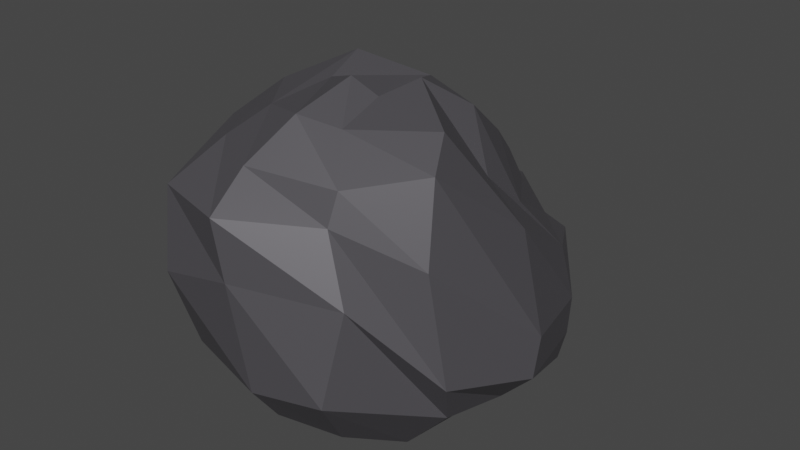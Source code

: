 # Source: rocher2.blend  (saved by Blender 2.93.21; exported with 4.5.12 LTS)
import bpy
from mathutils import Matrix  # noqa: F401  (used for matrix-valued properties, if any)

bpy.ops.wm.read_factory_settings(use_empty=True)
scene = bpy.context.scene
scene.name = 'Scene'

# ---- collections
col_collection = bpy.data.collections.new('Collection'); scene.collection.children.link(col_collection)

# ---- materials (node trees are filled in below, after node groups)
mat_bush_desert = bpy.data.materials.new('bush desert')
mat_bush_desert.use_transparent_shadow = False

# ---- material node trees
mat_bush_desert.use_nodes = True; mat_bush_desert.node_tree.nodes.clear()
_N = mat_bush_desert.node_tree.nodes; _L = mat_bush_desert.node_tree.links
n0 = _N.new('ShaderNodeBsdfPrincipled'); n0.name = 'Principled BSDF'; n0.location = (10, 300)
n0.distribution = 'GGX'
n0.subsurface_method = 'BURLEY'
n0.inputs[0].default_value = (0.1086, 0.1042, 0.1156, 1.0)
n0.inputs[1].default_value = 0.3884
n0.inputs[3].default_value = 1.45
n0.inputs[27].default_value = (0.0, 0.0, 0.0, 1.0)
n0.inputs[28].default_value = 1.0
n1 = _N.new('ShaderNodeOutputMaterial'); n1.name = 'Material Output'; n1.location = (300, 300)
_L.new(n0.outputs[0], n1.inputs[0])
n1.is_active_output = True

# ---- world
world_world = bpy.data.worlds.new('World'); scene.world = world_world
world_world.use_nodes = True; world_world.node_tree.nodes.clear()
_N = world_world.node_tree.nodes; _L = world_world.node_tree.links
n0 = _N.new('ShaderNodeOutputWorld'); n0.name = 'World Output'; n0.location = (300, 300)
n1 = _N.new('ShaderNodeBackground'); n1.name = 'Background'; n1.location = (10, 300)
n1.inputs[0].default_value = (0.05088, 0.05088, 0.05088, 1.0)
_L.new(n1.outputs[0], n0.inputs[0])
n0.is_active_output = True
world_world.color = (0.05088, 0.05088, 0.05088)
world_world.use_sun_shadow = False
world_world.sun_shadow_jitter_overblur = 0.0

# ---- meshes
me_sphere = bpy.data.meshes.new('Sphere')
me_sphere.from_pydata([(0.1056, 0.9368, 0.5384), (0.01983, 1.015, -0.3215), (0.06098, 0.7569, -0.4523), (-0.05427, 0.5386, -0.4817), (0.258, 0.7792, 0.7312), (0.3323, 0.8157, 0.5567), (0.3853, 0.9979, 0.2824), (0.4231, 1.184, 0.1212), (0.5164, 1.076, -0.05961), (0.4278, 1.081, -0.3575), (0.3433, 0.6128, -0.4443), (0.2171, 0.3631, -0.5251), (0.3042, 0.5888, 0.9187), (0.6209, 0.3622, 0.66), (0.7191, 0.6639, 0.304), (0.8602, 0.5699, 0.06899), (0.8584, 0.5452, -0.148), (0.8277, 0.5169, -0.313), (0.4799, 0.4617, -0.4143), (0.2364, 0.1381, -0.4661), (0.3887, 0.2346, 1.188), (0.583, 0.1092, 0.8836), (0.842, 0.07501, 0.6858), (1.037, -0.01837, 0.1734), (1.044, -0.08504, -0.04196), (0.8359, -0.05344, -0.2613), (0.6793, -0.008908, -0.3822), (0.2778, -0.03884, -0.5154), (0.2663, -0.04189, 1.382), (0.6339, -0.3276, 1.278), (0.7372, -0.5255, 1.149), (0.7971, -0.6404, 0.7223), (0.896, -0.6165, 0.1009), (0.8095, -0.4881, -0.1684), (0.5387, -0.4735, -0.4631), (0.3235, -0.1233, -0.4478), (0.2038, -0.2921, 1.339), (0.2386, -0.5933, 1.271), (0.4036, -0.809, 1.082), (0.3909, -0.8716, 0.9106), (0.5457, -0.9408, 0.5542), (0.4835, -1.049, 0.04096), (0.3538, -0.7752, -0.3431), (0.2431, -0.3163, -0.4656), (0.06562, -0.3347, 1.427), (0.05588, -0.7097, 1.339), (-0.07809, -0.9345, 1.114), (-0.05014, -1.186, 0.9457), (0.002485, -1.172, 0.6128), (0.08206, -1.124, 0.001672), (0.04774, -0.927, -0.2602), (-0.01504, -0.4088, -0.4957), (-0.1285, -0.2646, 1.358), (-0.2332, -0.5895, 1.283), (-0.4312, -0.7215, 1.112), (-0.4979, -1.06, 0.9413), (-0.4732, -1.135, 0.4943), (-0.5167, -0.9283, -0.0418), (-0.3973, -0.6736, -0.3206), (-0.1942, -0.443, -0.5096), (0.1028, 0.2404, 1.281), (-0.2222, 0.0345, 1.409), (-0.4692, -0.2644, 1.278), (-0.7098, -0.4192, 1.063), (-0.774, -0.5543, 0.9157), (-0.9222, -0.4909, 0.4449), (-0.729, -0.4507, -0.06624), (-0.5104, -0.3209, -0.3452), (-0.2671, -0.136, -0.5154), (-0.2395, 0.2584, 1.236), (-0.5868, 0.1287, 0.8926), (-0.8645, -0.02311, 0.661), (-0.906, 0.0609, 0.3089), (-0.9633, -0.1051, 0.09966), (-0.9309, -0.02725, -0.2266), (-0.6497, 0.118, -0.4376), (-0.4319, 0.007549, -0.4759), (-0.2155, 0.3472, 1.103), (-0.6246, 0.358, 0.6976), (-0.7327, 0.6687, 0.3569), (-0.8341, 0.5366, 0.09274), (-0.8032, 0.6131, -0.06683), (-0.6702, 0.6109, -0.3166), (-0.4791, 0.4701, -0.4211), (-0.3543, 0.1596, -0.5069), (-0.1044, 0.4068, 0.9902), (-0.3153, 0.8126, 0.4633), (-0.3744, 0.8926, 0.339), (-0.4578, 1.016, 0.1433), (-0.425, 1.185, -0.1033), (-0.5013, 0.9165, -0.307), (-0.2993, 0.8376, -0.4449), (-0.1544, 0.4929, -0.4529), (0.07431, 0.7132, 0.7804), (0.007721, 1.315, 0.3257), (-0.0001271, 1.212, 0.1338), (0.005339, 1.167, -0.1234), (-0.05505, -0.08647, -0.5302)], [], [(94, 0, 5, 6), (2, 1, 9, 10), (95, 94, 6, 7), (93, 60, 4), (3, 2, 10, 11), (96, 95, 7, 8), (0, 93, 4, 5), (97, 3, 11), (1, 96, 8, 9), (7, 6, 14, 15), (4, 60, 12), (11, 10, 18, 19), (8, 7, 15, 16), (5, 4, 12, 13), (97, 11, 19), (9, 8, 16, 17), (6, 5, 13, 14), (10, 9, 17, 18), (13, 12, 20, 21), (97, 19, 27), (17, 16, 24, 25), (14, 13, 21, 22), (18, 17, 25, 26), (15, 14, 22, 23), (12, 60, 20), (19, 18, 26, 27), (16, 15, 23, 24), (26, 25, 33, 34), (23, 22, 30, 31), (20, 60, 28), (27, 26, 34, 35), (24, 23, 31, 32), (21, 20, 28, 29), (97, 27, 35), (25, 24, 32, 33), (22, 21, 29, 30), (32, 31, 39, 40), (29, 28, 36, 37), (97, 35, 43), (33, 32, 40, 41), (30, 29, 37, 38), (34, 33, 41, 42), (31, 30, 38, 39), (28, 60, 36), (35, 34, 42, 43), (38, 37, 45, 46), (42, 41, 49, 50), (39, 38, 46, 47), (36, 60, 44), (43, 42, 50, 51), (40, 39, 47, 48), (37, 36, 44, 45), (97, 43, 51), (41, 40, 48, 49), (44, 60, 52), (51, 50, 58, 59), (48, 47, 55, 56), (45, 44, 52, 53), (97, 51, 59), (49, 48, 56, 57), (46, 45, 53, 54), (50, 49, 57, 58), (47, 46, 54, 55), (97, 59, 68), (57, 56, 65, 66), (54, 53, 62, 63), (58, 57, 66, 67), (55, 54, 63, 64), (52, 60, 61), (59, 58, 67, 68), (56, 55, 64, 65), (53, 52, 61, 62), (67, 66, 74, 75), (64, 63, 71, 72), (61, 60, 69), (68, 67, 75, 76), (65, 64, 72, 73), (62, 61, 69, 70), (97, 68, 76), (66, 65, 73, 74), (63, 62, 70, 71), (73, 72, 80, 81), (70, 69, 77, 78), (97, 76, 84), (74, 73, 81, 82), (71, 70, 78, 79), (75, 74, 82, 83), (72, 71, 79, 80), (69, 60, 77), (76, 75, 83, 84), (79, 78, 86, 87), (83, 82, 90, 91), (80, 79, 87, 88), (77, 60, 85), (84, 83, 91, 92), (81, 80, 88, 89), (78, 77, 85, 86), (97, 84, 92), (82, 81, 89, 90), (85, 60, 93), (92, 91, 2, 3), (89, 88, 95, 96), (86, 85, 93, 0), (97, 92, 3), (90, 89, 96, 1), (87, 86, 0, 94), (91, 90, 1, 2), (88, 87, 94, 95)])
_uv = me_sphere.uv_layers.new(name='UVMap')
_uv.uv.foreach_set('vector', [0.75, 0.6667, 0.75, 0.7778, 0.6667, 0.7778, 0.6667, 0.6667, 0.75, 0.2222, 0.75, 0.3333, 0.6667, 0.3333, 0.6667, 0.2222, 0.75, 0.5556, 0.75, 0.6667, 0.6667, 0.6667, 0.6667, 0.5556, 0.75, 0.8889, 0.7083, 1.0, 0.6667, 0.8889, 0.75, 0.1111, 0.75, 0.2222, 0.6667, 0.2222, 0.6667, 0.1111, 0.75, 0.4444, 0.75, 0.5556, 0.6667, 0.5556, 0.6667, 0.4444, 0.75, 0.7778, 0.75, 0.8889, 0.6667, 0.8889, 0.6667, 0.7778, 0.7083, 0.0, 0.75, 0.1111, 0.6667, 0.1111, 0.75, 0.3333, 0.75, 0.4444, 0.6667, 0.4444, 0.6667, 0.3333, 0.6667, 0.5556, 0.6667, 0.6667, 0.5833, 0.6667, 0.5833, 0.5556, 0.6667, 0.8889, 0.625, 1.0, 0.5833, 0.8889, 0.6667, 0.1111, 0.6667, 0.2222, 0.5833, 0.2222, 0.5833, 0.1111, 0.6667, 0.4444, 0.6667, 0.5556, 0.5833, 0.5556, 0.5833, 0.4444, 0.6667, 0.7778, 0.6667, 0.8889, 0.5833, 0.8889, 0.5833, 0.7778, 0.625, 0.0, 0.6667, 0.1111, 0.5833, 0.1111, 0.6667, 0.3333, 0.6667, 0.4444, 0.5833, 0.4444, 0.5833, 0.3333, 0.6667, 0.6667, 0.6667, 0.7778, 0.5833, 0.7778, 0.5833, 0.6667, 0.6667, 0.2222, 0.6667, 0.3333, 0.5833, 0.3333, 0.5833, 0.2222, 0.5833, 0.7778, 0.5833, 0.8889, 0.5, 0.8889, 0.5, 0.7778, 0.5417, 0.0, 0.5833, 0.1111, 0.5, 0.1111, 0.5833, 0.3333, 0.5833, 0.4444, 0.5, 0.4444, 0.5, 0.3333, 0.5833, 0.6667, 0.5833, 0.7778, 0.5, 0.7778, 0.5, 0.6667, 0.5833, 0.2222, 0.5833, 0.3333, 0.5, 0.3333, 0.5, 0.2222, 0.5833, 0.5556, 0.5833, 0.6667, 0.5, 0.6667, 0.5, 0.5556, 0.5833, 0.8889, 0.5417, 1.0, 0.5, 0.8889, 0.5833, 0.1111, 0.5833, 0.2222, 0.5, 0.2222, 0.5, 0.1111, 0.5833, 0.4444, 0.5833, 0.5556, 0.5, 0.5556, 0.5, 0.4444, 0.5, 0.2222, 0.5, 0.3333, 0.4167, 0.3333, 0.4167, 0.2222, 0.5, 0.5556, 0.5, 0.6667, 0.4167, 0.6667, 0.4167, 0.5556, 0.5, 0.8889, 0.4583, 1.0, 0.4167, 0.8889, 0.5, 0.1111, 0.5, 0.2222, 0.4167, 0.2222, 0.4167, 0.1111, 0.5, 0.4444, 0.5, 0.5556, 0.4167, 0.5556, 0.4167, 0.4444, 0.5, 0.7778, 0.5, 0.8889, 0.4167, 0.8889, 0.4167, 0.7778, 0.4583, 0.0, 0.5, 0.1111, 0.4167, 0.1111, 0.5, 0.3333, 0.5, 0.4444, 0.4167, 0.4444, 0.4167, 0.3333, 0.5, 0.6667, 0.5, 0.7778, 0.4167, 0.7778, 0.4167, 0.6667, 0.4167, 0.4444, 0.4167, 0.5556, 0.3333, 0.5556, 0.3333, 0.4444, 0.4167, 0.7778, 0.4167, 0.8889, 0.3333, 0.8889, 0.3333, 0.7778, 0.375, 0.0, 0.4167, 0.1111, 0.3333, 0.1111, 0.4167, 0.3333, 0.4167, 0.4444, 0.3333, 0.4444, 0.3333, 0.3333, 0.4167, 0.6667, 0.4167, 0.7778, 0.3333, 0.7778, 0.3333, 0.6667, 0.4167, 0.2222, 0.4167, 0.3333, 0.3333, 0.3333, 0.3333, 0.2222, 0.4167, 0.5556, 0.4167, 0.6667, 0.3333, 0.6667, 0.3333, 0.5556, 0.4167, 0.8889, 0.375, 1.0, 0.3333, 0.8889, 0.4167, 0.1111, 0.4167, 0.2222, 0.3333, 0.2222, 0.3333, 0.1111, 0.3333, 0.6667, 0.3333, 0.7778, 0.25, 0.7778, 0.25, 0.6667, 0.3333, 0.2222, 0.3333, 0.3333, 0.25, 0.3333, 0.25, 0.2222, 0.3333, 0.5556, 0.3333, 0.6667, 0.25, 0.6667, 0.25, 0.5556, 0.3333, 0.8889, 0.2917, 1.0, 0.25, 0.8889, 0.3333, 0.1111, 0.3333, 0.2222, 0.25, 0.2222, 0.25, 0.1111, 0.3333, 0.4444, 0.3333, 0.5556, 0.25, 0.5556, 0.25, 0.4444, 0.3333, 0.7778, 0.3333, 0.8889, 0.25, 0.8889, 0.25, 0.7778, 0.2917, 0.0, 0.3333, 0.1111, 0.25, 0.1111, 0.3333, 0.3333, 0.3333, 0.4444, 0.25, 0.4444, 0.25, 0.3333, 0.25, 0.8889, 0.2083, 1.0, 0.1667, 0.8889, 0.25, 0.1111, 0.25, 0.2222, 0.1667, 0.2222, 0.1667, 0.1111, 0.25, 0.4444, 0.25, 0.5556, 0.1667, 0.5556, 0.1667, 0.4444, 0.25, 0.7778, 0.25, 0.8889, 0.1667, 0.8889, 0.1667, 0.7778, 0.2083, 0.0, 0.25, 0.1111, 0.1667, 0.1111, 0.25, 0.3333, 0.25, 0.4444, 0.1667, 0.4444, 0.1667, 0.3333, 0.25, 0.6667, 0.25, 0.7778, 0.1667, 0.7778, 0.1667, 0.6667, 0.25, 0.2222, 0.25, 0.3333, 0.1667, 0.3333, 0.1667, 0.2222, 0.25, 0.5556, 0.25, 0.6667, 0.1667, 0.6667, 0.1667, 0.5556, 0.125, 0.0, 0.1667, 0.1111, 0.08333, 0.1111, 0.1667, 0.3333, 0.1667, 0.4444, 0.08333, 0.4444, 0.08333, 0.3333, 0.1667, 0.6667, 0.1667, 0.7778, 0.08333, 0.7778, 0.08333, 0.6667, 0.1667, 0.2222, 0.1667, 0.3333, 0.08333, 0.3333, 0.08333, 0.2222, 0.1667, 0.5556, 0.1667, 0.6667, 0.08333, 0.6667, 0.08333, 0.5556, 0.1667, 0.8889, 0.125, 1.0, 0.08333, 0.8889, 0.1667, 0.1111, 0.1667, 0.2222, 0.08333, 0.2222, 0.08333, 0.1111, 0.1667, 0.4444, 0.1667, 0.5556, 0.08333, 0.5556, 0.08333, 0.4444, 0.1667, 0.7778, 0.1667, 0.8889, 0.08333, 0.8889, 0.08333, 0.7778, 0.08333, 0.2222, 0.08333, 0.3333, 0.0, 0.3333, 0.0, 0.2222, 0.08333, 0.5556, 0.08333, 0.6667, 0.0, 0.6667, 0.0, 0.5556, 0.08333, 0.8889, 0.04167, 1.0, 0.0, 0.8889, 0.08333, 0.1111, 0.08333, 0.2222, 0.0, 0.2222, 0.0, 0.1111, 0.08333, 0.4444, 0.08333, 0.5556, 0.0, 0.5556, 0.0, 0.4444, 0.08333, 0.7778, 0.08333, 0.8889, 0.0, 0.8889, 0.0, 0.7778, 0.04167, 0.0, 0.08333, 0.1111, 0.0, 0.1111, 0.08333, 0.3333, 0.08333, 0.4444, 0.0, 0.4444, 0.0, 0.3333, 0.08333, 0.6667, 0.08333, 0.7778, 0.0, 0.7778, 0.0, 0.6667, 1.0, 0.4444, 1.0, 0.5556, 0.9167, 0.5556, 0.9167, 0.4444, 1.0, 0.7778, 1.0, 0.8889, 0.9167, 0.8889, 0.9167, 0.7778, 0.9583, 0.0, 1.0, 0.1111, 0.9167, 0.1111, 1.0, 0.3333, 1.0, 0.4444, 0.9167, 0.4444, 0.9167, 0.3333, 1.0, 0.6667, 1.0, 0.7778, 0.9167, 0.7778, 0.9167, 0.6667, 1.0, 0.2222, 1.0, 0.3333, 0.9167, 0.3333, 0.9167, 0.2222, 1.0, 0.5556, 1.0, 0.6667, 0.9167, 0.6667, 0.9167, 0.5556, 1.0, 0.8889, 0.9583, 1.0, 0.9167, 0.8889, 1.0, 0.1111, 1.0, 0.2222, 0.9167, 0.2222, 0.9167, 0.1111, 0.9167, 0.6667, 0.9167, 0.7778, 0.8333, 0.7778, 0.8333, 0.6667, 0.9167, 0.2222, 0.9167, 0.3333, 0.8333, 0.3333, 0.8333, 0.2222, 0.9167, 0.5556, 0.9167, 0.6667, 0.8333, 0.6667, 0.8333, 0.5556, 0.9167, 0.8889, 0.875, 1.0, 0.8333, 0.8889, 0.9167, 0.1111, 0.9167, 0.2222, 0.8333, 0.2222, 0.8333, 0.1111, 0.9167, 0.4444, 0.9167, 0.5556, 0.8333, 0.5556, 0.8333, 0.4444, 0.9167, 0.7778, 0.9167, 0.8889, 0.8333, 0.8889, 0.8333, 0.7778, 0.875, 0.0, 0.9167, 0.1111, 0.8333, 0.1111, 0.9167, 0.3333, 0.9167, 0.4444, 0.8333, 0.4444, 0.8333, 0.3333, 0.8333, 0.8889, 0.7917, 1.0, 0.75, 0.8889, 0.8333, 0.1111, 0.8333, 0.2222, 0.75, 0.2222, 0.75, 0.1111, 0.8333, 0.4444, 0.8333, 0.5556, 0.75, 0.5556, 0.75, 0.4444, 0.8333, 0.7778, 0.8333, 0.8889, 0.75, 0.8889, 0.75, 0.7778, 0.7917, 0.0, 0.8333, 0.1111, 0.75, 0.1111, 0.8333, 0.3333, 0.8333, 0.4444, 0.75, 0.4444, 0.75, 0.3333, 0.8333, 0.6667, 0.8333, 0.7778, 0.75, 0.7778, 0.75, 0.6667, 0.8333, 0.2222, 0.8333, 0.3333, 0.75, 0.3333, 0.75, 0.2222, 0.8333, 0.5556, 0.8333, 0.6667, 0.75, 0.6667, 0.75, 0.5556])
me_sphere.materials.append(mat_bush_desert)
me_sphere.use_remesh_fix_poles = True
me_sphere.use_remesh_preserve_attributes = False
me_sphere.update()

# ---- objects
ob_sphere = bpy.data.objects.new('Sphere', me_sphere)

# ---- transforms, parenting, visibility, modifiers, constraints
ob_sphere.location = (0.0, 0.0, 0.0)

# ---- collection membership
col_collection.objects.link(ob_sphere)

# ---- scene / render settings (as saved in the file)
scene.frame_start = 1; scene.frame_end = 250; scene.frame_set(1)
scene.render.engine = 'BLENDER_EEVEE_NEXT'
scene.cycles.use_denoising = False
scene.cycles.samples = 128
scene.cycles.sampling_pattern = 'TABULATED_SOBOL'
scene.cycles.use_adaptive_sampling = False
scene.cycles.use_light_tree = False
scene.view_settings.view_transform = 'Filmic'
bpy.context.view_layer.update()

# ---- added for rendering (the .blend has no active camera and no usable light): camera, sun
cam_auto = bpy.data.cameras.new('AutoCamera')
cam_auto.lens = 50.0
cam_auto.sensor_width = 36.0
cam_auto.clip_end = 1000.0
ob_auto_camera = bpy.data.objects.new('AutoCamera', cam_auto)
scene.collection.objects.link(ob_auto_camera)
ob_auto_camera.location = (3.51682, -4.1073, 3.22957)
ob_auto_camera.rotation_euler = (1.09748, -7.21219e-08, 0.694738)
scene.camera = ob_auto_camera
light_auto_sun = bpy.data.lights.new('AutoSun', 'SUN')
light_auto_sun.energy = 3.0
light_auto_sun.angle = 0.0523599
ob_auto_sun = bpy.data.objects.new('AutoSun', light_auto_sun)
scene.collection.objects.link(ob_auto_sun)
ob_auto_sun.rotation_euler = (0.872665, 0.174533, 0.523599)
bpy.context.view_layer.update()
